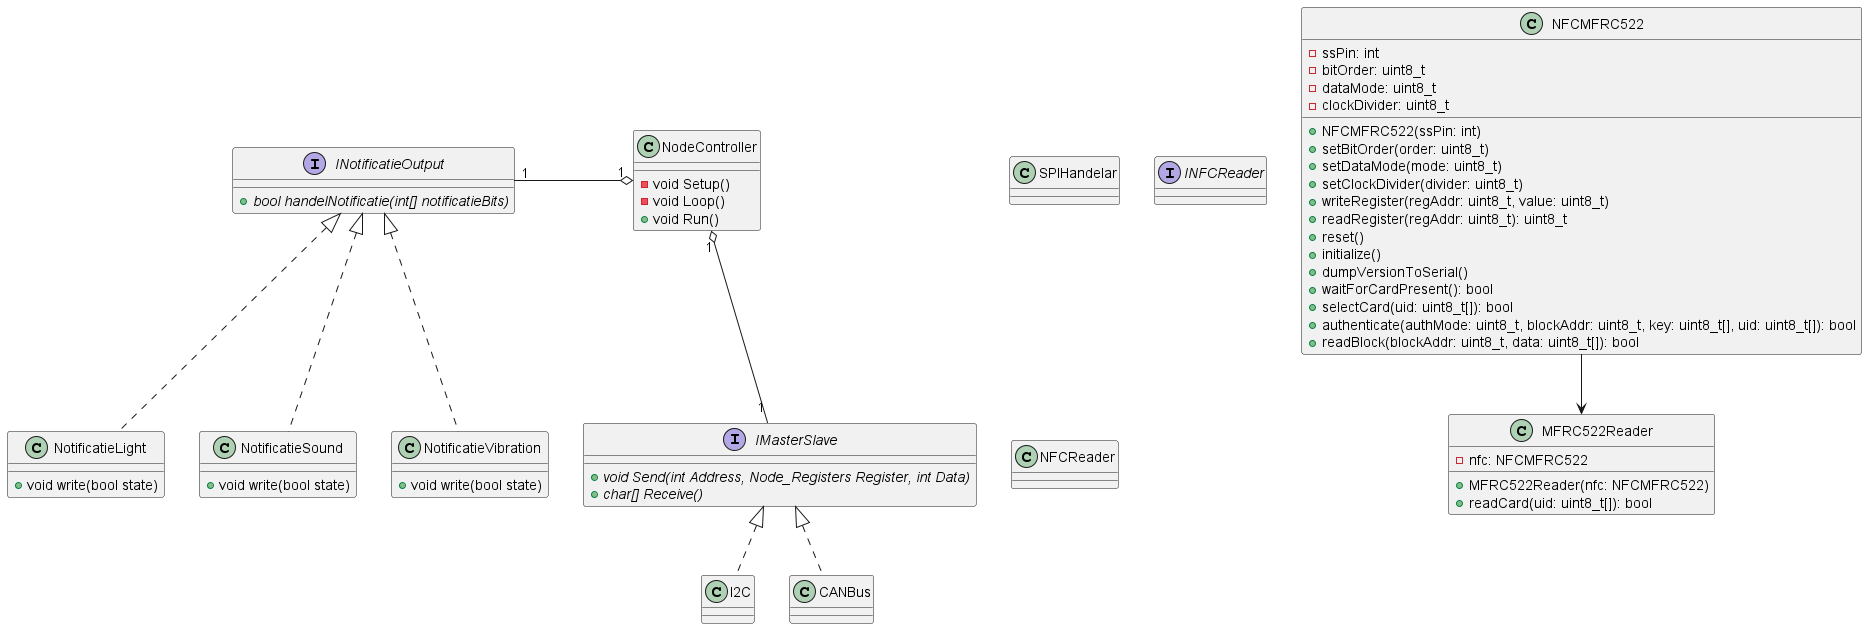

The diagram above was rendered by PlantUML. Its source (embedded in the PNG):
@startuml

Class NodeController
{
    {method} - void Setup()
    {method} - void Loop()
    {method} + void Run()
}

class SPIHandelar
{

}

Interface INFCReader
{

}

class NFCReader
{

}

Interface IMasterSlave
{
    {abstract} + void Send(int Address, Node_Registers Register, int Data)
    {abstract} + char[] Receive()
}

Interface INotificatieOutput
{
    {abstract} + bool handelNotificatie(int[] notificatieBits)
}

class NotificatieLight
{
    {method} + void write(bool state)
}
class NotificatieSound
{
    {method} + void write(bool state)
}
class NotificatieVibration
{
    {method} + void write(bool state)
}

NodeController "1" o-left- "1" INotificatieOutput
NodeController "1" o-- "1" IMasterSlave

INotificatieOutput <|.. NotificatieLight
INotificatieOutput <|.. NotificatieSound
INotificatieOutput <|.. NotificatieVibration

IMasterSlave <|.. I2C
IMasterSlave <|.. CANBus

class NFCMFRC522 {
    -ssPin: int
    -bitOrder: uint8_t
    -dataMode: uint8_t
    -clockDivider: uint8_t

    +NFCMFRC522(ssPin: int)
    +setBitOrder(order: uint8_t)
    +setDataMode(mode: uint8_t)
    +setClockDivider(divider: uint8_t)
    +writeRegister(regAddr: uint8_t, value: uint8_t)
    +readRegister(regAddr: uint8_t): uint8_t
    +reset()
    +initialize()
    +dumpVersionToSerial()
    +waitForCardPresent(): bool
    +selectCard(uid: uint8_t[]): bool
    +authenticate(authMode: uint8_t, blockAddr: uint8_t, key: uint8_t[], uid: uint8_t[]): bool
    +readBlock(blockAddr: uint8_t, data: uint8_t[]): bool
}

class MFRC522Reader {
    -nfc: NFCMFRC522

    +MFRC522Reader(nfc: NFCMFRC522)
    +readCard(uid: uint8_t[]): bool
}

NFCMFRC522 --> MFRC522Reader

@enduml